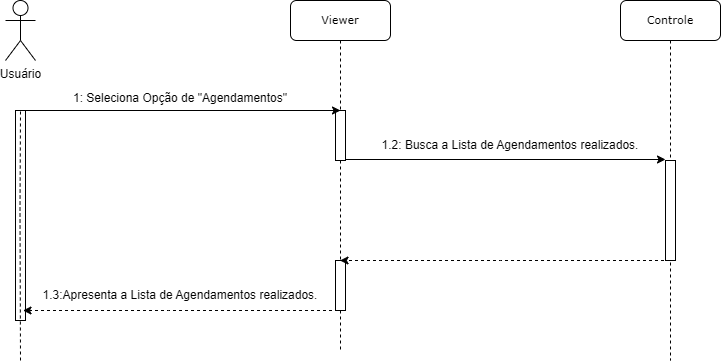

The diagram above was exported from draw.io. Its source (the exported page's mxGraphModel, read from the mxfile embedded in the PNG):
<mxGraphModel dx="1338" dy="788" grid="1" gridSize="10" guides="1" tooltips="1" connect="1" arrows="1" fold="1" page="1" pageScale="1" pageWidth="827" pageHeight="1169" math="0" shadow="0">
  <root>
    <mxCell id="0" />
    <mxCell id="1" parent="0" />
    <mxCell id="e5qm_ZKZD9EMUhoLxyXE-1" value="&lt;font style=&quot;font-size: 11px;&quot;&gt;Viewer&lt;/font&gt;" style="shape=umlLifeline;perimeter=lifelinePerimeter;whiteSpace=wrap;html=1;container=1;collapsible=0;recursiveResize=0;outlineConnect=0;rounded=1;shadow=0;comic=0;labelBackgroundColor=none;strokeWidth=1;fontFamily=Verdana;fontSize=12;align=center;" vertex="1" parent="1">
      <mxGeometry x="420" y="70" width="100" height="350" as="geometry" />
    </mxCell>
    <mxCell id="e5qm_ZKZD9EMUhoLxyXE-2" value="" style="html=1;points=[];perimeter=orthogonalPerimeter;rounded=0;shadow=0;comic=0;labelBackgroundColor=none;strokeWidth=1;fontFamily=Verdana;fontSize=12;align=center;" vertex="1" parent="e5qm_ZKZD9EMUhoLxyXE-1">
      <mxGeometry x="45" y="110" width="10" height="50" as="geometry" />
    </mxCell>
    <mxCell id="e5qm_ZKZD9EMUhoLxyXE-3" value="" style="endArrow=none;html=1;rounded=0;dashed=1;" edge="1" parent="e5qm_ZKZD9EMUhoLxyXE-1" source="e5qm_ZKZD9EMUhoLxyXE-1" target="e5qm_ZKZD9EMUhoLxyXE-2">
      <mxGeometry width="50" height="50" relative="1" as="geometry">
        <mxPoint x="94.5" y="210" as="sourcePoint" />
        <mxPoint x="355" y="210" as="targetPoint" />
        <Array as="points" />
      </mxGeometry>
    </mxCell>
    <mxCell id="e5qm_ZKZD9EMUhoLxyXE-4" value="" style="html=1;points=[];perimeter=orthogonalPerimeter;rounded=0;shadow=0;comic=0;labelBackgroundColor=none;strokeWidth=1;fontFamily=Verdana;fontSize=12;align=center;" vertex="1" parent="e5qm_ZKZD9EMUhoLxyXE-1">
      <mxGeometry x="45" y="260" width="10" height="50" as="geometry" />
    </mxCell>
    <mxCell id="e5qm_ZKZD9EMUhoLxyXE-5" value="" style="endArrow=classic;html=1;rounded=0;" edge="1" parent="e5qm_ZKZD9EMUhoLxyXE-1">
      <mxGeometry width="50" height="50" relative="1" as="geometry">
        <mxPoint x="55" y="159" as="sourcePoint" />
        <mxPoint x="375" y="159" as="targetPoint" />
      </mxGeometry>
    </mxCell>
    <mxCell id="e5qm_ZKZD9EMUhoLxyXE-6" value="Usuário" style="shape=umlActor;verticalLabelPosition=bottom;verticalAlign=top;html=1;outlineConnect=0;" vertex="1" parent="1">
      <mxGeometry x="135" y="70" width="30" height="60" as="geometry" />
    </mxCell>
    <mxCell id="e5qm_ZKZD9EMUhoLxyXE-7" value="" style="html=1;points=[];perimeter=orthogonalPerimeter;rounded=0;shadow=0;comic=0;labelBackgroundColor=none;strokeWidth=1;fontFamily=Verdana;fontSize=12;align=center;" vertex="1" parent="1">
      <mxGeometry x="145" y="180" width="10" height="210" as="geometry" />
    </mxCell>
    <mxCell id="e5qm_ZKZD9EMUhoLxyXE-8" value="" style="endArrow=none;dashed=1;html=1;rounded=0;" edge="1" parent="1">
      <mxGeometry width="50" height="50" relative="1" as="geometry">
        <mxPoint x="150" y="430" as="sourcePoint" />
        <mxPoint x="150" y="180" as="targetPoint" />
        <Array as="points">
          <mxPoint x="149.5" y="280" />
        </Array>
      </mxGeometry>
    </mxCell>
    <mxCell id="e5qm_ZKZD9EMUhoLxyXE-9" value="" style="endArrow=classic;html=1;rounded=0;" edge="1" parent="1">
      <mxGeometry width="50" height="50" relative="1" as="geometry">
        <mxPoint x="150" y="180" as="sourcePoint" />
        <mxPoint x="470" y="180" as="targetPoint" />
      </mxGeometry>
    </mxCell>
    <mxCell id="e5qm_ZKZD9EMUhoLxyXE-10" value="1: Seleciona Opção de &quot;Agendamentos&quot;&lt;br&gt;&amp;nbsp;" style="text;html=1;strokeColor=none;fillColor=none;align=center;verticalAlign=middle;whiteSpace=wrap;rounded=0;" vertex="1" parent="1">
      <mxGeometry x="200" y="160" width="220" height="30" as="geometry" />
    </mxCell>
    <mxCell id="e5qm_ZKZD9EMUhoLxyXE-11" value="&lt;font style=&quot;font-size: 11px;&quot;&gt;Controle&lt;/font&gt;" style="shape=umlLifeline;perimeter=lifelinePerimeter;whiteSpace=wrap;html=1;container=1;collapsible=0;recursiveResize=0;outlineConnect=0;rounded=1;shadow=0;comic=0;labelBackgroundColor=none;strokeWidth=1;fontFamily=Verdana;fontSize=12;align=center;" vertex="1" parent="1">
      <mxGeometry x="750" y="70" width="100" height="360" as="geometry" />
    </mxCell>
    <mxCell id="e5qm_ZKZD9EMUhoLxyXE-12" value="" style="endArrow=none;html=1;rounded=0;dashed=1;" edge="1" parent="e5qm_ZKZD9EMUhoLxyXE-11" source="e5qm_ZKZD9EMUhoLxyXE-11">
      <mxGeometry width="50" height="50" relative="1" as="geometry">
        <mxPoint x="94.5" y="210" as="sourcePoint" />
        <mxPoint x="50" y="160" as="targetPoint" />
        <Array as="points" />
      </mxGeometry>
    </mxCell>
    <mxCell id="e5qm_ZKZD9EMUhoLxyXE-13" value="" style="html=1;points=[];perimeter=orthogonalPerimeter;rounded=0;shadow=0;comic=0;labelBackgroundColor=none;strokeWidth=1;fontFamily=Verdana;fontSize=12;align=center;" vertex="1" parent="e5qm_ZKZD9EMUhoLxyXE-11">
      <mxGeometry x="45" y="160" width="10" height="100" as="geometry" />
    </mxCell>
    <mxCell id="e5qm_ZKZD9EMUhoLxyXE-14" value="1.2: Busca a Lista de Agendamentos realizados." style="text;html=1;strokeColor=none;fillColor=none;align=center;verticalAlign=middle;whiteSpace=wrap;rounded=0;" vertex="1" parent="1">
      <mxGeometry x="490" y="200" width="300" height="30" as="geometry" />
    </mxCell>
    <mxCell id="e5qm_ZKZD9EMUhoLxyXE-15" value="" style="endArrow=classic;html=1;rounded=0;dashed=1;" edge="1" parent="1" source="e5qm_ZKZD9EMUhoLxyXE-11" target="e5qm_ZKZD9EMUhoLxyXE-1">
      <mxGeometry width="50" height="50" relative="1" as="geometry">
        <mxPoint x="485" y="200" as="sourcePoint" />
        <mxPoint x="805" y="200" as="targetPoint" />
        <Array as="points">
          <mxPoint x="630" y="330" />
        </Array>
      </mxGeometry>
    </mxCell>
    <mxCell id="e5qm_ZKZD9EMUhoLxyXE-16" value="1.3:Apresenta a Lista de Agendamentos realizados." style="text;html=1;strokeColor=none;fillColor=none;align=center;verticalAlign=middle;whiteSpace=wrap;rounded=0;" vertex="1" parent="1">
      <mxGeometry x="165" y="350" width="290" height="30" as="geometry" />
    </mxCell>
    <mxCell id="e5qm_ZKZD9EMUhoLxyXE-17" value="" style="endArrow=classic;html=1;rounded=0;dashed=1;" edge="1" parent="1">
      <mxGeometry width="50" height="50" relative="1" as="geometry">
        <mxPoint x="467.5" y="380" as="sourcePoint" />
        <mxPoint x="152.5" y="380" as="targetPoint" />
        <Array as="points">
          <mxPoint x="298" y="380" />
        </Array>
      </mxGeometry>
    </mxCell>
  </root>
</mxGraphModel>